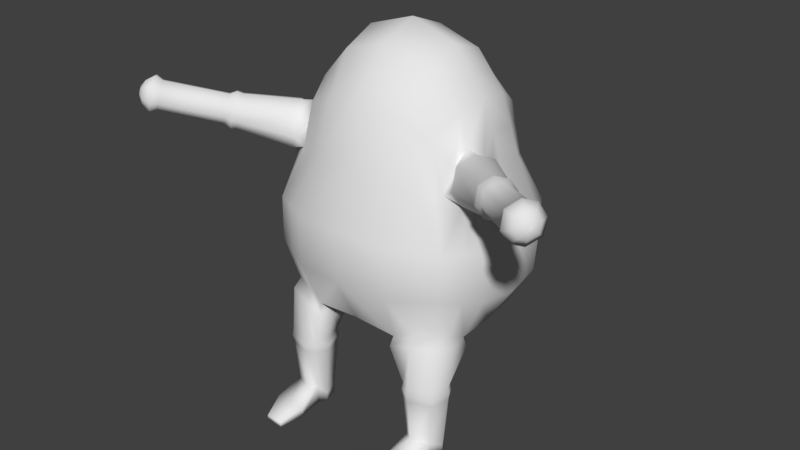 # Source: BaseEnemyModel.blend  (saved by Blender 2.78.0; exported with 4.5.12 LTS)
import bpy
from mathutils import Matrix  # noqa: F401  (used for matrix-valued properties, if any)

bpy.ops.wm.read_factory_settings(use_empty=True)
scene = bpy.context.scene
scene.name = 'Scene'

# ---- collections
col_collection_1 = bpy.data.collections.new('Collection 1'); scene.collection.children.link(col_collection_1)

# ---- world
world_world = bpy.data.worlds.new('World'); scene.world = world_world
world_world.color = (0.05088, 0.05088, 0.05088)
world_world.use_sun_shadow = False
world_world.sun_shadow_jitter_overblur = 0.0
world_world.cycles.sampling_method = 'MANUAL'

# ---- meshes
me_cube_002 = bpy.data.meshes.new('Cube.002')
me_cube_002.from_pydata([(1.369, -1.164, -1.232), (1.131, -1.0, 1.81), (1.327, 1.113, -1.164), (1.131, 1.0, 1.81), (0.0, 1.363, -1.35), (0.0, 1.225, 2.186), (1.579, 1.288, 0.2118), (1.53, 3.225e-08, -1.439), (1.338, 0.0, 2.186), (1.579, -1.288, 0.2118), (0.0, -1.363, -1.35), (0.0, -1.225, 2.186), (0.0, 0.0, 3.129), (0.0, 2.463e-08, -1.957), (0.0, -1.789, 0.3234), (2.063, 2.086e-08, 0.1706), (0.0, 1.789, 0.3234), (0.585, 1.167, 2.088), (1.581, 1.299, -0.5285), (1.502, 0.5839, -1.377), (1.289, -0.5246, 2.088), (1.581, -1.299, -0.5285), (0.7525, -1.35, -1.4), (0.7103, 1.299, -1.332), (1.281, 1.056, 0.9635), (1.544, -0.6348, -1.444), (1.289, 0.5246, 2.088), (1.281, -1.056, 0.9635), (0.585, -1.167, 2.088), (0.0, -0.6628, 2.866), (0.0, 0.6628, 2.866), (0.8088, 0.0, 2.866), (0.0, -0.7377, -1.847), (0.0, 0.7377, -1.847), (0.8827, 3.218e-08, -1.87), (0.8594, -1.659, 0.2365), (0.0, -1.781, -0.556), (0.0, -1.453, 1.238), (1.962, -0.6771, 0.1941), (1.962, 0.6771, 0.1941), (1.973, 3.199e-08, -0.7525), (1.667, 2.845e-09, 1.205), (0.8594, 1.659, 0.2365), (0.0, 1.781, -0.556), (0.0, 1.453, 1.238), (0.8434, 1.652, -0.6199), (1.569, 0.5683, 1.161), (1.896, 0.6653, -0.7048), (1.896, -0.6653, -0.7048), (0.6849, -1.343, 1.17), (0.8434, -1.652, -0.6199), (0.8646, 0.6967, -1.765), (0.7455, 0.626, 2.647), (0.7455, -0.626, 2.647), (0.9068, -0.7476, -1.832), (0.6849, 1.343, 1.17), (1.371, -0.9719, 1.009), (1.827, -0.6697, 0.7528), (1.776, -0.1628, 1.255), (1.491, -0.6024, 1.648), (1.534, -1.01, 1.133), (1.849, -0.7373, 0.8397), (2.013, -0.3852, 1.301), (1.685, -0.6635, 1.625), (1.599, -0.8208, 0.8809), (1.633, -0.3826, 1.451), (1.667, -0.9278, 0.9121), (1.872, -0.4678, 1.55), (1.431, -0.7871, 1.329), (1.801, -0.4162, 1.004), (1.522, -0.9085, 1.474), (2.017, -0.487, 0.9876), (2.264, -1.424, 1.604), (2.274, -1.499, 1.353), (2.372, -1.439, 1.191), (2.505, -1.299, 1.137), (2.629, -1.114, 1.246), (2.626, -1.04, 1.477), (2.522, -1.1, 1.66), (2.385, -1.244, 1.715), (2.329, -1.497, 1.636), (2.449, -1.531, 1.62), (2.338, -1.576, 1.371), (2.442, -1.512, 1.199), (2.583, -1.363, 1.142), (2.715, -1.168, 1.257), (2.711, -1.089, 1.502), (2.601, -1.153, 1.695), (2.456, -1.306, 1.753), (3.227, -2.187, 1.844), (2.457, -1.593, 1.409), (2.539, -1.543, 1.273), (2.651, -1.425, 1.228), (2.755, -1.27, 1.319), (2.753, -1.208, 1.513), (2.665, -1.259, 1.666), (2.55, -1.379, 1.713), (3.235, -2.25, 1.633), (3.317, -2.199, 1.497), (3.429, -2.082, 1.452), (3.534, -1.927, 1.544), (3.531, -1.864, 1.737), (3.444, -1.915, 1.891), (3.328, -2.036, 1.937), (3.449, -2.32, 1.867), (3.279, -2.293, 1.906), (3.288, -2.371, 1.645), (3.39, -2.308, 1.475), (3.529, -2.162, 1.42), (3.658, -1.97, 1.533), (3.655, -1.892, 1.773), (3.547, -1.955, 1.964), (3.404, -2.105, 2.021), (3.566, -2.3, 1.81), (3.455, -2.369, 1.7), (3.52, -2.329, 1.593), (3.609, -2.237, 1.557), (3.691, -2.115, 1.629), (3.689, -2.065, 1.782), (3.62, -2.105, 1.903), (3.529, -2.201, 1.94), (3.569, -2.32, 1.741), (3.596, -2.303, 1.696), (3.633, -2.265, 1.681), (3.667, -2.214, 1.711), (3.666, -2.193, 1.775), (3.637, -2.21, 1.825), (3.599, -2.25, 1.841), (3.617, -2.257, 1.761), (0.9189, -1.322, -2.191), (1.462, -1.303, -2.191), (1.461, -0.8322, -2.191), (0.9184, -0.8153, -2.191), (0.8582, 1.084, 1.949), (1.061, -1.257, -1.316), (1.073, 0.0, 2.526), (1.219, 1.474, 0.2242), (1.019, 1.206, -1.248), (0.8582, -1.084, 1.949), (1.206, 3.222e-08, -1.655), (1.219, -1.474, 0.2242), (1.212, 1.475, -0.5742), (0.983, -1.2, 1.067), (1.212, -1.475, -0.5742), (1.183, 0.6403, -1.571), (1.017, 0.5753, 2.368), (1.017, -0.5753, 2.368), (1.225, -0.6912, -1.638), (0.983, 1.2, 1.067), (1.08, -1.419, -2.191), (1.284, -0.7173, -2.191), (0.0, -1.05, -1.598), (1.77, -0.9827, 0.203), (1.206, 1.028, 1.387), (1.456, -0.8993, -1.338), (1.502, 1.422e-09, 1.696), (0.0, 1.339, 1.712), (1.429, 0.5465, 1.625), (1.738, -0.9822, -0.6166), (0.8296, -1.049, -1.616), (0.6349, 1.255, 1.629), (1.713, -0.7452, 0.8169), (1.758, -0.8326, 0.8759), (1.704, -0.2727, 1.353), (1.942, -0.4265, 1.425), (2.438, -1.369, 1.164), (2.574, -1.07, 1.568), (2.513, -1.437, 1.17), (2.656, -1.121, 1.598), (2.595, -1.484, 1.25), (2.709, -1.233, 1.59), (3.373, -2.141, 1.475), (3.487, -1.89, 1.814), (3.46, -2.235, 1.448), (3.601, -1.924, 1.868), (3.564, -2.283, 1.575), (3.654, -2.085, 1.843), (3.614, -2.284, 1.688), (3.652, -2.201, 1.8), (3.642, -2.235, 1.736), (1.538, -0.9834, -2.191), (0.8268, -1.153, -2.191), (1.08, -1.419, -2.425), (0.9206, 1.142, 1.508), (1.077, -1.443, -2.313), (1.479, -1.32, -2.313), (1.561, -0.9806, -2.313), (1.479, -0.8163, -2.313), (0.8032, -1.156, -2.313), (0.9018, -1.338, -2.313), (1.288, -0.6939, -2.313), (0.9017, -0.7985, -2.313), (1.099, -1.356, -3.164), (1.462, -1.303, -2.425), (1.538, -0.9834, -2.425), (1.461, -0.8322, -2.425), (0.8268, -1.153, -2.425), (0.9189, -1.322, -2.425), (1.284, -0.7173, -2.425), (0.9184, -0.8153, -2.425), (1.412, -1.261, -3.164), (1.462, -1.002, -3.316), (1.402, -0.8833, -3.316), (0.9046, -1.135, -3.316), (0.9669, -1.276, -3.164), (1.263, -0.7933, -3.316), (0.9764, -0.8701, -3.316), (1.164, -1.712, -3.316), (0.8498, -0.6989, -1.916), (0.7262, -1.406, -1.567), (1.593, -0.6201, -1.609), (1.449, -1.253, -1.416), (1.08, -1.375, -1.486), (1.237, -0.6107, -1.766), (1.558, -0.9332, -1.509), (0.7429, -1.063, -1.743), (1.103, -1.343, -3.475), (1.402, -1.252, -3.475), (1.462, -1.002, -3.475), (1.402, -0.8833, -3.475), (0.9046, -1.135, -3.475), (0.9768, -1.267, -3.475), (1.263, -0.7933, -3.475), (0.9764, -0.8701, -3.475), (1.182, -1.068, -3.475), (1.462, -1.717, -3.316), (0.9237, -1.711, -3.316), (1.164, -1.712, -3.475), (0.9237, -1.711, -3.475), (1.462, -1.717, -3.475), (1.134, -2.159, -3.388), (1.286, -2.159, -3.388), (0.9858, -2.159, -3.388), (1.134, -2.159, -3.475), (0.9858, -2.159, -3.475), (1.286, -2.159, -3.475)], [], [(183, 133, 3, 153), (215, 208, 132, 181), (53, 29, 11, 28), (52, 30, 12, 31), (144, 19, 7, 139), (50, 35, 14, 36), (49, 28, 11, 37), (158, 152, 9, 21), (47, 39, 15, 40), (157, 26, 8, 155), (141, 136, 6, 18), (137, 141, 18, 2), (4, 43, 45, 23), (43, 16, 42, 45), (39, 46, 41, 15), (6, 24, 46, 39), (153, 3, 26, 157), (19, 47, 40, 7), (2, 18, 47, 19), (18, 6, 39, 47), (154, 158, 21, 0), (7, 40, 48, 25), (40, 15, 38, 48), (35, 49, 37, 14), (140, 142, 49, 35), (142, 138, 28, 49), (22, 50, 36, 10), (134, 143, 50, 22), (143, 140, 35, 50), (33, 51, 34, 13), (4, 23, 51, 33), (137, 2, 19, 144), (145, 52, 31, 135), (133, 17, 52, 145), (17, 5, 30, 52), (146, 53, 28, 138), (135, 31, 53, 146), (31, 12, 29, 53), (151, 159, 22, 10), (13, 34, 54, 32), (139, 7, 25, 147), (8, 20, 59, 65), (68, 59, 20, 1), (15, 41, 58, 69), (136, 148, 24, 6), (16, 44, 55, 42), (156, 5, 17, 160), (68, 56, 60, 70), (9, 64, 56, 27), (63, 70, 72, 79), (65, 59, 63, 67), (161, 57, 61, 162), (69, 58, 62, 71), (56, 64, 66, 60), (163, 65, 67, 164), (60, 66, 74, 73), (162, 61, 75, 165), (57, 69, 71, 61), (67, 63, 79, 78), (59, 68, 70, 63), (155, 8, 65, 163), (38, 15, 69, 57), (152, 161, 64, 9), (56, 68, 1, 27), (165, 75, 84, 167), (78, 79, 88, 87), (168, 86, 77, 166), (71, 62, 77, 76), (164, 67, 78, 166), (70, 60, 73, 72), (61, 71, 76, 75), (77, 86, 85, 76), (74, 83, 82, 73), (76, 85, 84, 75), (72, 80, 88, 79), (167, 84, 92, 169), (87, 88, 96, 95), (168, 87, 95, 170), (88, 80, 81, 96), (96, 81, 89, 103), (81, 90, 97, 89), (93, 94, 101, 100), (90, 91, 98, 97), (84, 85, 93, 92), (82, 83, 91, 90), (85, 86, 94, 93), (80, 82, 90, 81), (89, 97, 106, 105), (100, 101, 110, 109), (97, 98, 107, 106), (99, 100, 109, 108), (170, 95, 102, 172), (95, 96, 103, 102), (169, 92, 99, 171), (92, 93, 100, 99), (108, 109, 117, 116), (173, 108, 116, 175), (111, 112, 120, 119), (174, 111, 119, 176), (103, 89, 105, 112), (172, 102, 111, 174), (102, 103, 112, 111), (171, 99, 108, 173), (119, 120, 127, 126), (176, 119, 126, 178), (120, 104, 113, 127), (104, 114, 121, 113), (106, 107, 115, 114), (109, 110, 118, 117), (105, 106, 114, 104), (112, 105, 104, 120), (179, 124, 125, 178), (113, 128, 126, 127), (121, 122, 128, 113), (177, 123, 124, 179), (175, 116, 123, 177), (116, 117, 124, 123), (114, 115, 122, 121), (117, 118, 125, 124), (73, 82, 80, 72), (180, 130, 185, 186), (213, 210, 131, 150), (212, 209, 129, 149), (214, 211, 130, 180), (211, 212, 149, 130), (208, 213, 150, 132), (130, 149, 184, 185), (42, 55, 148, 136), (34, 139, 147, 54), (8, 135, 146, 20), (20, 146, 138, 1), (3, 133, 145, 26), (26, 145, 135, 8), (23, 137, 144, 51), (21, 9, 140, 143), (0, 21, 143, 134), (27, 1, 138, 142), (9, 27, 142, 140), (23, 45, 141, 137), (45, 42, 136, 141), (51, 144, 139, 34), (160, 17, 133, 183), (55, 160, 183, 148), (129, 181, 188, 189), (210, 214, 180, 131), (149, 129, 189, 184), (115, 175, 177, 122), (122, 177, 179, 128), (128, 179, 178, 126), (118, 176, 178, 125), (98, 171, 173, 107), (101, 172, 174, 110), (110, 174, 176, 118), (107, 173, 175, 115), (91, 169, 171, 98), (94, 170, 172, 101), (86, 168, 170, 94), (83, 167, 169, 91), (62, 164, 166, 77), (87, 168, 166, 78), (74, 165, 167, 83), (38, 57, 161, 152), (41, 155, 163, 58), (66, 162, 165, 74), (58, 163, 164, 62), (64, 161, 162, 66), (44, 156, 160, 55), (32, 54, 159, 151), (25, 48, 158, 154), (24, 153, 157, 46), (46, 157, 155, 41), (48, 38, 152, 158), (209, 215, 181, 129), (148, 183, 153, 24), (187, 186, 194, 195), (191, 190, 198, 199), (190, 187, 195, 198), (186, 185, 193, 194), (150, 131, 187, 190), (132, 150, 190, 191), (131, 180, 186, 187), (181, 132, 191, 188), (198, 195, 202, 205), (194, 193, 200, 201), (193, 182, 192, 200), (197, 196, 203, 204), (188, 191, 199, 196), (184, 189, 197, 182), (189, 188, 196, 197), (185, 184, 182, 193), (217, 200, 225, 229), (204, 203, 220, 221), (192, 204, 226, 207), (203, 206, 223, 220), (199, 198, 205, 206), (195, 194, 201, 202), (196, 199, 206, 203), (182, 197, 204, 192), (22, 159, 215, 209), (25, 154, 214, 210), (54, 147, 213, 208), (0, 134, 212, 211), (154, 0, 211, 214), (134, 22, 209, 212), (147, 25, 210, 213), (159, 54, 208, 215), (224, 218, 217, 216), (220, 224, 216, 221), (223, 222, 224, 220), (222, 219, 218, 224), (201, 200, 217, 218), (205, 202, 219, 222), (206, 205, 222, 223), (202, 201, 218, 219), (225, 207, 230, 231), (227, 229, 235, 233), (200, 192, 207, 225), (204, 221, 228, 226), (221, 216, 227, 228), (216, 217, 229, 227), (231, 230, 233, 235), (230, 232, 234, 233), (228, 227, 233, 234), (226, 228, 234, 232), (207, 226, 232, 230), (229, 225, 231, 235)])
me_cube_002.polygons.foreach_set('use_smooth', [True] * 226)
me_cube_002.use_remesh_preserve_volume = False
me_cube_002.use_remesh_preserve_attributes = False
me_cube_002.use_mirror_vertex_groups = False
me_cube_002.update()

# ---- objects
ob_cube = bpy.data.objects.new('Cube', me_cube_002)

# ---- transforms, parenting, visibility, modifiers, constraints
ob_cube.location = (0.0, 0.0, 0.0)
ob_cube.lineart.crease_threshold = 0.0
_m = ob_cube.modifiers.new('Mirror', 'MIRROR')
_m.use_clip = True

# ---- collection membership
col_collection_1.objects.link(ob_cube)

# ---- scene / render settings (as saved in the file)
scene.frame_start = 1; scene.frame_end = 250; scene.frame_set(1)
scene.render.engine = 'BLENDER_EEVEE_NEXT'
scene.render.resolution_percentage = 50
scene.render.dither_intensity = 0.0
scene.cycles.use_denoising = False
scene.cycles.samples = 128
scene.cycles.sampling_pattern = 'TABULATED_SOBOL'
scene.cycles.light_sampling_threshold = 0.0
scene.cycles.use_adaptive_sampling = False
scene.cycles.use_light_tree = False
scene.cycles.blur_glossy = 0.0
scene.cycles.sample_clamp_indirect = 0.0
scene.view_settings.view_transform = 'Standard'
bpy.context.view_layer.update()

# ---- added for rendering (the .blend has no active camera and no usable light): camera, sun
cam_auto = bpy.data.cameras.new('AutoCamera')
cam_auto.lens = 50.0
cam_auto.sensor_width = 36.0
cam_auto.clip_end = 1000.0
ob_auto_camera = bpy.data.objects.new('AutoCamera', cam_auto)
scene.collection.objects.link(ob_auto_camera)
ob_auto_camera.location = (9.93947, -12.2181, 7.77849)
ob_auto_camera.rotation_euler = (1.09748, -7.21219e-08, 0.694738)
scene.camera = ob_auto_camera
light_auto_sun = bpy.data.lights.new('AutoSun', 'SUN')
light_auto_sun.energy = 3.0
light_auto_sun.angle = 0.0523599
ob_auto_sun = bpy.data.objects.new('AutoSun', light_auto_sun)
scene.collection.objects.link(ob_auto_sun)
ob_auto_sun.rotation_euler = (0.872665, 0.174533, 0.523599)
bpy.context.view_layer.update()
